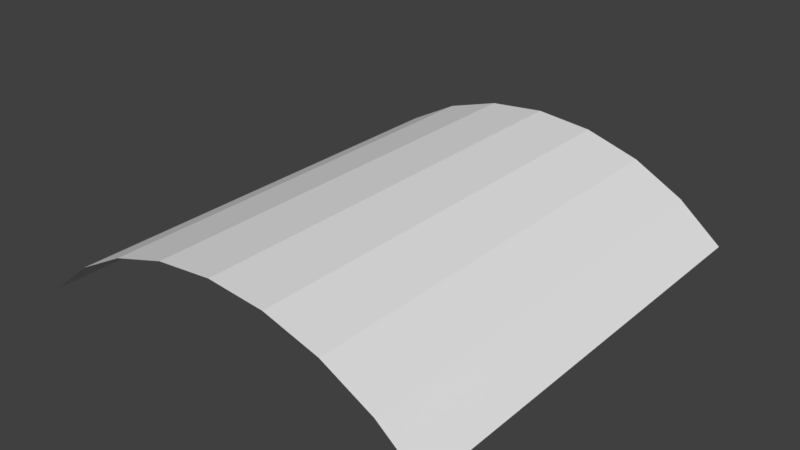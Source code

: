 # Source: logo.blend  (saved by Blender 2.79.0; exported with 4.5.12 LTS)
import bpy
from mathutils import Matrix  # noqa: F401  (used for matrix-valued properties, if any)

bpy.ops.wm.read_factory_settings(use_empty=True)
scene = bpy.context.scene
scene.name = 'Scene'

# ---- collections
col_collection_1 = bpy.data.collections.new('Collection 1'); scene.collection.children.link(col_collection_1)

# ---- world
world_world = bpy.data.worlds.new('World'); scene.world = world_world
world_world.color = (0.05088, 0.05088, 0.05088)
world_world.use_sun_shadow = False
world_world.sun_shadow_jitter_overblur = 0.0
world_world.cycles.sampling_method = 'MANUAL'

# ---- meshes
me_cylinder_001 = bpy.data.meshes.new('Cylinder.001')
me_cylinder_001.from_pydata([(0.7071, -0.7071, 0.7365), (0.5556, -0.8315, 0.7365), (0.3827, -0.9239, 0.7365), (0.1951, -0.9808, 0.7365), (-3.258e-07, -1.0, 0.7365), (-0.1951, -0.9808, 0.7365), (-0.3827, -0.9239, 0.7365), (-0.5556, -0.8315, 0.7365), (-0.7071, -0.7071, 0.7365), (0.7071, -0.7071, -0.7839), (0.5556, -0.8315, -0.7839), (0.3827, -0.9239, -0.7839), (0.1951, -0.9808, -0.7839), (-3.258e-07, -1.0, -0.7839), (-0.1951, -0.9808, -0.7839), (-0.3827, -0.9239, -0.7839), (-0.5556, -0.8315, -0.7839), (-0.7071, -0.7071, -0.7839)], [], [(16, 7, 8, 17), (15, 6, 7, 16), (14, 5, 6, 15), (13, 4, 5, 14), (12, 3, 4, 13), (11, 2, 3, 12), (10, 1, 2, 11), (9, 0, 1, 10)])
_uv = me_cylinder_001.uv_layers.new(name='UVMap')
_uv.uv.foreach_set('vector', [0.1251, 9.848e-05, 0.1251, 0.9694, 9.845e-05, 0.9694, 9.845e-05, 9.845e-05, 0.25, 9.86e-05, 0.25, 0.9694, 0.1251, 0.9694, 0.1251, 9.848e-05, 0.375, 9.852e-05, 0.375, 0.9694, 0.25, 0.9694, 0.25, 9.86e-05, 0.5, 9.852e-05, 0.5, 0.9694, 0.375, 0.9694, 0.375, 9.852e-05, 0.625, 9.856e-05, 0.625, 0.9694, 0.5, 0.9694, 0.5, 9.852e-05, 0.75, 9.871e-05, 0.75, 0.9694, 0.625, 0.9694, 0.625, 9.856e-05, 0.8749, 9.864e-05, 0.8749, 0.9694, 0.75, 0.9694, 0.75, 9.871e-05, 0.9999, 9.867e-05, 0.9999, 0.9694, 0.8749, 0.9694, 0.8749, 9.864e-05])
me_cylinder_001.use_remesh_preserve_volume = False
me_cylinder_001.use_remesh_preserve_attributes = False
me_cylinder_001.use_mirror_vertex_groups = False
me_cylinder_001.update()

# ---- objects
ob_cylinder_001 = bpy.data.objects.new('Cylinder.001', me_cylinder_001)

# ---- transforms, parenting, visibility, modifiers, constraints
ob_cylinder_001.location = (0.0, 0.0, 0.0)
ob_cylinder_001.rotation_euler = (-1.571, 0.0, 0.0)
ob_cylinder_001.lineart.crease_threshold = 0.0

# ---- collection membership
col_collection_1.objects.link(ob_cylinder_001)

# ---- scene / render settings (as saved in the file)
scene.frame_start = 1; scene.frame_end = 250; scene.frame_set(1)
scene.render.engine = 'BLENDER_EEVEE_NEXT'
scene.render.resolution_percentage = 50
scene.render.dither_intensity = 0.0
scene.cycles.use_denoising = False
scene.cycles.samples = 128
scene.cycles.sampling_pattern = 'TABULATED_SOBOL'
scene.cycles.use_adaptive_sampling = False
scene.cycles.use_light_tree = False
scene.cycles.blur_glossy = 0.0
scene.cycles.sample_clamp_indirect = 0.0
scene.view_settings.view_transform = 'Standard'
bpy.context.view_layer.update()

# ---- added for rendering (the .blend has no active camera and no usable light): camera, sun
cam_auto = bpy.data.cameras.new('AutoCamera')
cam_auto.lens = 50.0
cam_auto.sensor_width = 36.0
cam_auto.clip_end = 1000.0
ob_auto_camera = bpy.data.objects.new('AutoCamera', cam_auto)
scene.collection.objects.link(ob_auto_camera)
ob_auto_camera.location = (1.94026, -2.35201, 2.40576)
ob_auto_camera.rotation_euler = (1.09748, -7.21219e-08, 0.694738)
scene.camera = ob_auto_camera
light_auto_sun = bpy.data.lights.new('AutoSun', 'SUN')
light_auto_sun.energy = 3.0
light_auto_sun.angle = 0.0523599
ob_auto_sun = bpy.data.objects.new('AutoSun', light_auto_sun)
scene.collection.objects.link(ob_auto_sun)
ob_auto_sun.rotation_euler = (0.872665, 0.174533, 0.523599)
bpy.context.view_layer.update()
